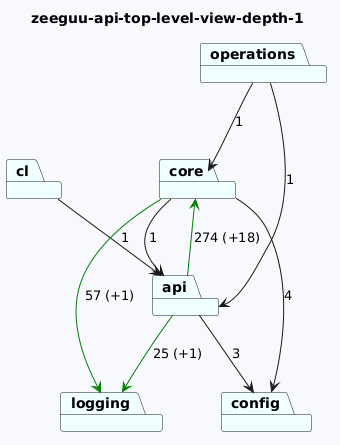

The diagram above was rendered by PlantUML. Its source (embedded in the PNG):
@startuml
skinparam backgroundColor GhostWhite
title zeeguu-api-top-level-view-depth-1
package "logging" #Azure
package "config" #Azure
package "cl" #Azure
package "core" #Azure
package "api" #Azure
package "operations" #Azure


"cl"-->"api"  : 1
"core"-->"logging" #Green : 57 (+1)
"core"-->"config"  : 4
"core"-->"api"  : 1
"api"-->"logging" #Green : 25 (+1)
"api"-->"config"  : 3
"api"-->"core" #Green : 274 (+18)
"operations"-->"api"  : 1
"operations"-->"core"  : 1
@enduml